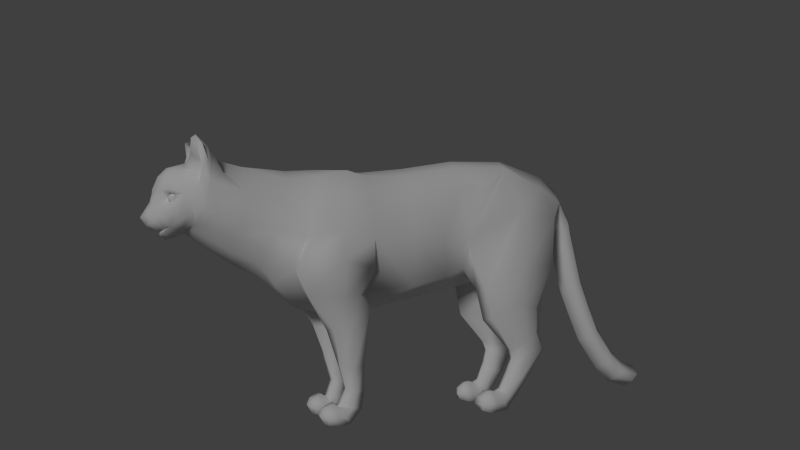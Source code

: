 # Source: cat.blend  (saved by Blender 2.74.0; exported with 4.5.12 LTS)
import bpy
from mathutils import Matrix  # noqa: F401  (used for matrix-valued properties, if any)

bpy.ops.wm.read_factory_settings(use_empty=True)
scene = bpy.context.scene
scene.name = 'Scene'

# ---- collections
col_collection_1 = bpy.data.collections.new('Collection 1'); scene.collection.children.link(col_collection_1)

# ---- materials (node trees are filled in below, after node groups)
mat_tprtoiseshell = bpy.data.materials.new('tprtoiseshell')
mat_tprtoiseshell.alpha_threshold = 0.0
mat_tprtoiseshell.use_transparent_shadow = False
mat_tprtoiseshell.roughness = 0.5
mat_tprtoiseshell.specular_intensity = 0.0
mat_tprtoiseshell.line_color = (0.0, 0.0, 0.0, 1.0)

# ---- material node trees

# ---- world
world_world = bpy.data.worlds.new('World'); scene.world = world_world
world_world.color = (0.05088, 0.05088, 0.05088)
world_world.use_sun_shadow = False
world_world.sun_shadow_jitter_overblur = 0.0
world_world.cycles.sampling_method = 'MANUAL'
world_world.cycles.sample_map_resolution = 256

# ---- cameras
cam_camera = bpy.data.cameras.new('Camera')
cam_camera.clip_end = 100.0
cam_camera.lens = 35.0
cam_camera.sensor_width = 32.0
cam_camera.sensor_height = 18.0
cam_camera.ortho_scale = 7.314
cam_camera.dof.focus_distance = 0.0
cam_camera.dof.aperture_fstop = 128.0

# ---- lights
light_lamp = bpy.data.lights.new('Lamp', 'SUN')
light_lamp.transmission_factor = 0.0
light_lamp.cutoff_distance = 30.0
light_lamp.angle = 0.1993
light_lamp.energy = 1.0
light_lamp.shadow_buffer_clip_start = 1.001
light_lamp.shadow_soft_size = 0.1
light_lamp.shadow_cascade_max_distance = 1000.0
light_lamp.cycles.use_multiple_importance_sampling = False

# ---- meshes
me_cube = bpy.data.meshes.new('Cube')
me_cube.from_pydata([(0.4845, 0.7673, -0.9571), (0.6715, -2.021, -1.068), (0.3038, 1.0, 1.07), (0.2981, -1.623, 0.8738), (0.7853, 0.0, -1.096), (0.0, 0.6343, -1.268), (0.7925, 0.5833, -0.2008), (0.0, -2.017, -1.486), (0.9185, -1.925, -0.1974), (0.2987, -4.768e-07, 0.9054), (0.0, 1.0, 1.209), (0.0, -1.642, 0.9965), (0.0, 0.0, -1.407), (0.0, -4.768e-07, 1.045), (0.9034, -4.768e-07, -0.1696), (0.4565, 1.075, -0.8143), (0.2795, 2.035, 1.087), (0.0, 1.16, -1.161), (0.7443, 1.084, -0.2654), (0.0, 2.035, 1.227), (0.4442, -2.748, -0.6573), (0.3682, -2.16, 0.796), (0.0, -2.674, -0.9257), (0.7519, -2.498, -0.08991), (0.0, -2.194, 0.966), (0.1805, 2.207, -0.6807), (0.0, 2.489, -0.8304), (0.2449, 2.805, 0.7161), (0.0, 2.917, 0.9446), (0.2469, 3.224, 0.4351), (0.0, 3.228, 0.6805), (0.1654, 3.117, 0.01474), (0.0, 3.121, -0.1396), (0.652, -0.8659, -1.192), (0.3553, -0.7678, 0.8813), (0.0, -0.7678, -1.592), (0.0, -0.7678, 0.9651), (0.9285, -0.7678, -0.2529), (0.3422, -1.466, -1.39), (0.4099, -1.133, 0.9783), (0.0, -1.135, 0.9531), (1.017, -1.358, -0.08896), (0.0, -1.461, -1.601), (0.9978, -1.351, -1.251), (1.113, -1.352, -0.6025), (0.9284, -0.7678, -0.7413), (0.9158, -2.179, -0.7618), (0.8301, -1.938, -1.228), (0.7937, -0.9837, -1.234), (0.5543, -1.548, -1.846), (0.5774, -0.7534, -1.397), (0.4339, -1.17, -1.706), (0.8337, -1.121, -1.643), (0.7059, -1.452, -1.837), (0.7589, -0.8023, -1.463), (0.4745, -1.316, -2.497), (0.458, -0.9373, -2.438), (0.3766, -1.135, -2.48), (0.7424, -1.095, -2.521), (0.6307, -1.314, -2.521), (0.6536, -0.8857, -2.49), (0.4265, -1.186, -2.897), (0.4253, -0.9262, -2.908), (0.3458, -1.066, -2.92), (0.6717, -1.033, -2.922), (0.5646, -1.202, -2.912), (0.6004, -0.8714, -2.927), (0.3818, -1.293, -3.171), (0.4089, -0.9703, -3.234), (0.2843, -1.146, -3.222), (0.656, -1.107, -3.228), (0.5331, -1.303, -3.196), (0.6053, -0.9187, -3.252), (0.8324, 2.119, 0.2486), (0.5338, 2.957, 0.1183), (0.3679, -1.326, -3.201), (0.2472, -1.156, -3.474), (0.2529, -1.264, -3.343), (0.6951, -1.242, -3.375), (0.5496, -1.351, -3.21), (0.658, -1.136, -3.488), (0.3681, -1.407, -3.146), (0.273, -1.32, -3.501), (0.2477, -1.385, -3.32), (0.7141, -1.373, -3.362), (0.561, -1.433, -3.149), (0.6573, -1.314, -3.526), (0.3696, -1.534, -3.205), (0.273, -1.518, -3.496), (0.2496, -1.545, -3.342), (0.7129, -1.542, -3.377), (0.5604, -1.559, -3.202), (0.6364, -1.525, -3.509), (0.4065, -1.59, -3.229), (0.4068, -1.578, -3.502), (0.4068, -1.665, -3.349), (0.5424, -1.662, -3.352), (0.5244, -1.613, -3.227), (0.5157, -1.584, -3.502), (0.4081, -3.154, -0.4905), (0.1679, -4.221, -0.1882), (0.2708, -2.952, 0.9929), (0.1319, -4.542, 0.1572), (0.0, -2.956, 1.026), (0.7589, -3.004, 0.009112), (0.0, -3.133, -0.685), (0.22, -3.956, 0.9607), (0.1668, -4.327, -0.1008), (0.3073, -3.745, -0.134), (0.0, -4.672, 0.1283), (0.0, -4.244, -0.2574), (0.6976, -3.638, 0.2312), (0.0, -4.362, -0.1335), (0.0, -3.726, -0.2933), (0.0, -3.951, 1.058), (0.2186, -3.889, -0.0634), (0.5776, -3.893, 0.1684), (0.0, -3.943, -0.1526), (0.0, -4.47, 0.6093), (0.3004, -4.198, -0.0218), (0.0, -4.516, 0.3847), (0.0, -4.074, -0.2032), (0.1744, -4.044, -0.09992), (0.08406, -4.473, 0.3363), (0.609, 1.0, 0.733), (0.596, -1.798, 0.3671), (0.6478, -4.768e-07, 0.5438), (0.5642, 1.513, 0.6687), (0.5306, -2.322, 0.3787), (0.6583, -0.7678, 0.4901), (0.7343, -1.243, 0.5069), (0.6192, -2.99, 0.5822), (0.07582, -4.531, 0.02451), (0.5846, -3.753, 0.6871), (0.0, -4.571, -0.01562), (0.5202, -3.97, 0.5348), (0.2551, -4.383, 0.1925), (0.3583, -3.554, -0.244), (0.2567, -3.516, 1.129), (0.7241, -3.461, 0.1931), (0.0, -3.544, -0.4302), (0.0, -3.333, 1.103), (0.7004, -3.548, 0.7355), (0.5682, -3.879, 1.459), (0.7199, -3.708, 1.359), (0.3146, -3.872, 1.196), (0.6423, -3.811, 1.507), (0.7074, -3.708, 0.9451), (0.5534, -3.625, 1.048), (0.7066, -3.604, 1.077), (0.4104, -3.581, 1.265), (0.1786, -3.713, 1.107), (0.3063, -3.73, 1.238), (0.6061, -3.553, 1.256), (0.5053, -3.335, 0.8861), (0.4987, -3.755, 0.9136), (0.2279, 3.5, -0.3425), (0.0, 3.625, -0.2318), (0.206, 3.315, -0.3862), (0.0, 3.174, -0.4652), (0.0, 3.133, -0.2278), (0.1783, 3.262, -0.1079), (0.2433, 3.423, 0.008553), (0.0, 3.525, 0.1558), (0.0, 5.076, -3.208), (0.2351, 4.697, -2.927), (0.2262, 4.562, -3.049), (0.0, 4.479, -3.18), (0.0, 4.2, -2.055), (0.2262, 3.913, -2.221), (0.2351, 4.087, -2.168), (0.0, 3.782, -2.304), (0.0, 4.511, -2.529), (0.2351, 4.434, -2.669), (0.2262, 4.282, -2.768), (0.0, 4.18, -2.885), (0.0, 3.831, -1.078), (0.2262, 3.507, -1.202), (0.2351, 3.696, -1.176), (0.0, 3.357, -1.267), (0.0, 4.856, -3.286), (0.2136, 4.911, -3.157), (0.2216, 5.015, -3.03), (0.0, 5.043, -2.888), (0.0, 4.751, -2.777), (0.0, 3.995, -1.541), (0.2351, 3.872, -1.648), (0.0, 3.553, -1.765), (0.2262, 3.692, -1.689), (0.5106, 1.33, -1.205), (0.7694, 1.413, -1.145), (0.2477, 2.135, -1.045), (1.038, 2.027, -0.8379), (0.679, 2.834, -0.761), (0.3922, 2.835, -0.8645), (0.5422, 1.453, -1.777), (0.7757, 1.539, -1.731), (0.3752, 2.097, -1.636), (0.5276, 2.676, -1.484), (0.8912, 2.141, -1.465), (0.686, 2.487, -1.58), (0.5715, 1.948, -2.339), (0.6617, 1.97, -2.347), (0.488, 2.271, -2.143), (0.786, 2.256, -2.17), (0.7068, 2.471, -2.026), (0.6158, 2.573, -2.035), (0.4774, 1.793, -3.072), (0.561, 1.809, -3.07), (0.381, 1.907, -3.218), (0.6446, 1.945, -3.207), (0.5713, 2.039, -3.331), (0.4095, 2.027, -3.311), (0.6735, 2.616, -2.343), (0.5794, 2.691, -2.363), (0.4523, 2.224, -2.455), (0.5408, 2.015, -2.515), (0.7382, 2.33, -2.377), (0.6205, 2.015, -2.502), (0.6051, 2.286, -2.963), (0.3738, 2.074, -2.869), (0.7035, 2.151, -2.876), (0.5974, 1.954, -2.743), (0.4338, 2.302, -2.937), (0.4963, 1.938, -2.752), (0.4626, 1.684, -3.123), (0.5636, 1.704, -3.123), (0.3492, 1.795, -3.32), (0.6676, 1.842, -3.311), (0.5826, 1.933, -3.476), (0.3869, 1.922, -3.453), (0.4504, 1.596, -3.093), (0.5817, 1.619, -3.1), (0.3095, 1.616, -3.308), (0.7237, 1.675, -3.316), (0.6206, 1.69, -3.494), (0.3639, 1.683, -3.469), (0.4472, 1.362, -3.213), (0.5762, 1.384, -3.225), (0.4202, 1.334, -3.33), (0.6238, 1.395, -3.343), (0.6241, 1.413, -3.451), (0.4571, 1.41, -3.438), (0.321, 1.54, -3.463), (0.3146, 1.492, -3.312), (0.4265, 1.499, -3.112), (0.6036, 1.522, -3.124), (0.7335, 1.553, -3.322), (0.6696, 1.545, -3.487), (0.0, -4.477, -0.08036), (0.1342, -4.415, -0.08718), (0.0, -4.481, 0.5192), (0.2026, -3.978, -0.08833), (0.1475, -4.409, 0.5017), (0.0, -4.01, -0.1779), (0.4338, -4.099, 0.3186), (0.4077, -4.086, 0.04391), (0.161, -4.253, -0.09866), (0.0, -4.315, -0.1218), (0.2954, -4.129, -0.009923), (0.0, -4.402, -0.07157), (0.1289, -4.339, -0.08058), (0.7717, -2.088, -0.7064), (0.6393, -2.626, -0.4044), (0.5656, -3.146, -0.2107), (0.1759, -4.301, -0.1349), (0.4532, -3.68, -0.01828), (0.0, -4.342, -0.1865), (0.3441, -3.852, -0.01511), (0.2704, -4.114, -0.0642), (0.5226, -3.456, -0.09704), (0.3029, -3.978, -0.03456), (0.1355, -4.014, -0.09396), (0.0, -4.075, -0.09021), (0.2588, -3.898, 0.0319), (0.0, -4.161, -0.04869), (0.1355, -4.099, -0.05244), (0.0, -3.937, -0.04162), (0.108, -4.508, 0.2476), (0.0, -4.594, 0.2565), (0.2089, -4.466, 0.07847), (0.2349, -4.308, -0.05122), (0.2668, -4.229, -0.02242), (0.1959, -3.998, -0.01027), (0.3382, -4.215, 0.5415), (0.1534, -4.405, 0.3246), (0.426, -4.139, 0.5029), (0.2469, -4.326, 0.2916), (0.2046, -4.263, 0.4645), (0.3661, -4.216, 0.3575), (0.2254, -4.328, 0.3578), (0.2333, -4.252, 0.3679), (0.275, -4.288, 0.3232), (0.1758, -4.37, 0.4179), (0.4001, -4.152, 0.4112), (0.1908, -4.386, 0.3046), (0.3957, -4.152, 0.5274), (0.2334, -4.227, 0.5014), (0.2817, -4.158, 0.5386), (0.3525, -4.067, 0.4952), (0.211, -4.209, 0.4689), (0.3292, -4.162, 0.3685), (0.232, -4.198, 0.3822), (0.3691, -4.093, 0.4159), (0.3253, -4.112, 0.5422), (0.2321, -4.175, 0.5292), (0.2036, -4.334, 0.5785), (0.4169, -4.153, 0.5967), (0.3228, -4.238, 0.6101), (0.0, -4.239, 0.9767), (0.1856, -4.187, 0.9346), (0.6368, -3.83, 0.2361), (0.2605, -3.823, -0.09617), (0.0, -3.827, -0.2175), (0.5667, -3.869, 0.6054), (0.3958, -3.801, -0.01077), (0.4549, -3.999, 0.7556), (0.3377, -4.112, 0.8041), (0.1937, -4.27, 0.8204), (0.0, -4.384, 0.8237), (0.4186, -2.455, -1.028), (0.0, -2.383, -1.158), (0.2426, -4.223, 0.4671), (0.1571, -4.141, 0.4928), (0.2803, -4.216, 0.5034), (0.2591, -4.18, 0.5492), (0.2417, -4.125, 0.5742), (0.3317, -4.208, 0.4961), (0.3519, -4.164, 0.5361), (0.3573, -4.106, 0.5578), (0.3009, -4.228, 0.4457), (0.3583, -4.204, 0.4508), (0.3997, -4.158, 0.4544), (0.417, -4.098, 0.456), (0.34, -4.208, 0.4015), (0.3667, -4.164, 0.3657), (0.3758, -4.106, 0.3453), (0.2905, -4.216, 0.3854), (0.2776, -4.18, 0.3367), (0.2647, -4.125, 0.3092), (0.2472, -4.223, 0.4146), (0.1995, -4.192, 0.3893), (0.1674, -4.141, 0.3748), (0.1913, -4.192, 0.4839)], [], [(130, 39, 3, 125), (0, 4, 12, 5), (1, 262, 320), (39, 40, 11, 3), (2, 10, 13, 9), (41, 8, 46, 44), (0, 6, 14, 4), (124, 2, 9, 126), (10, 2, 16, 19), (0, 5, 17, 15), (124, 6, 18, 127), (6, 0, 15, 18), (3, 11, 24, 21), (125, 3, 21, 128), (321, 320, 20, 22), (262, 8, 23, 263), (15, 17, 26, 25), (19, 16, 27, 28), (28, 27, 29, 30), (25, 26, 32, 31), (126, 9, 34, 129), (4, 33, 35, 12), (9, 13, 36, 34), (4, 14, 37, 33), (129, 34, 39, 130), (33, 38, 42, 35), (34, 36, 40, 39), (37, 41, 44, 45), (45, 44, 43, 48), (44, 46, 47, 43), (37, 45, 33), (48, 33, 45), (33, 48, 54, 50), (48, 43, 52, 54), (38, 33, 50, 51), (320, 262, 263, 20), (8, 262, 46), (43, 47, 53, 52), (52, 53, 59, 58), (53, 49, 55, 59), (49, 51, 57, 55), (54, 52, 58, 60), (50, 54, 60, 56), (51, 50, 56, 57), (58, 59, 65, 64), (59, 55, 61, 65), (55, 57, 63, 61), (60, 58, 64, 66), (56, 60, 66, 62), (57, 56, 62, 63), (64, 65, 71, 70), (65, 61, 67, 71), (61, 63, 69, 67), (66, 64, 70, 72), (62, 66, 72, 68), (63, 62, 68, 69), (27, 16, 73, 74), (18, 73, 16, 127), (67, 69, 77, 75), (72, 70, 78, 80), (68, 72, 80, 76), (69, 68, 76, 77), (70, 71, 79, 78), (71, 67, 75, 79), (76, 80, 86, 82), (77, 76, 82, 83), (78, 79, 85, 84), (79, 75, 81, 85), (75, 77, 83, 81), (80, 78, 84, 86), (86, 84, 90, 92), (82, 86, 92, 88), (83, 82, 88, 89), (84, 85, 91, 90), (85, 81, 87, 91), (81, 83, 89, 87), (92, 90, 96, 98), (88, 92, 98, 94), (89, 88, 94, 95), (90, 91, 97, 96), (91, 87, 93, 97), (87, 89, 95, 93), (96, 95, 94, 98), (95, 96, 97, 93), (269, 265, 100, 122), (140, 105, 99, 137), (270, 266, 108, 137), (142, 133, 111, 139), (265, 267, 110, 100), (132, 134, 249, 250), (313, 113, 108, 312), (138, 101, 103, 141), (24, 103, 101, 21), (131, 128, 21, 101), (263, 264, 99, 20), (105, 22, 20, 99), (315, 268, 115, 312), (314, 135, 116, 311), (254, 117, 115, 252), (278, 123, 120, 279), (271, 269, 122, 252), (110, 121, 122, 100), (41, 130, 125, 8), (6, 124, 126, 14), (2, 124, 127, 16), (8, 125, 128, 23), (14, 126, 129, 37), (37, 129, 130, 41), (153, 150, 143, 146), (278, 102, 132, 280), (102, 109, 134, 132), (104, 23, 128, 131), (253, 123, 285, 293, 288), (113, 140, 137, 108), (264, 270, 137, 99), (131, 142, 139, 104), (106, 151, 138, 141, 114), (101, 138, 154, 142, 131), (143, 150, 152), (150, 138, 151, 152), (149, 153, 146, 144), (142, 154, 153, 149), (148, 146, 143, 145), (155, 148, 145, 106), (142, 149, 147, 133), (154, 138, 150, 153), (152, 151, 106, 145), (147, 144, 146, 148), (149, 144, 147), (133, 147, 148, 155), (145, 143, 152), (161, 160, 159, 158), (163, 162, 156, 157), (162, 161, 158, 156), (31, 32, 160, 161), (30, 29, 162, 163), (29, 31, 161, 162), (172, 173, 165, 184), (173, 174, 166, 165), (174, 175, 167, 166), (188, 187, 171, 169), (185, 186, 170, 168), (186, 188, 169, 170), (156, 158, 177, 178), (168, 170, 173, 172), (157, 156, 178, 176), (169, 171, 175, 174), (170, 169, 174, 173), (158, 159, 179, 177), (166, 167, 180, 181), (165, 166, 181, 182), (184, 165, 182, 183), (181, 180, 164), (182, 181, 164), (183, 182, 164), (177, 179, 187, 188), (176, 178, 186, 185), (178, 177, 188, 186), (18, 15, 189, 190), (73, 18, 190, 192), (74, 73, 192, 193), (15, 25, 191, 189), (193, 192, 199, 200), (192, 190, 196, 199), (190, 189, 195, 196), (189, 191, 197, 195), (195, 197, 203, 201), (200, 199, 204, 205), (199, 196, 202, 204), (196, 195, 201, 202), (223, 219, 211, 212), (224, 220, 209, 207), (219, 221, 210, 211), (221, 222, 208, 210), (222, 224, 207, 208), (201, 203, 215, 216), (205, 204, 217, 213), (204, 202, 218, 217), (202, 201, 216, 218), (216, 215, 220, 224), (213, 217, 221, 219), (217, 218, 222, 221), (218, 216, 224, 222), (31, 74, 193, 194), (191, 194, 198, 197), (25, 31, 194, 191), (214, 213, 219, 223), (29, 27, 74, 31), (215, 214, 223, 220), (220, 223, 212, 209), (198, 200, 205, 206), (203, 206, 214, 215), (206, 205, 213, 214), (197, 198, 206, 203), (194, 193, 200, 198), (207, 209, 227, 225), (212, 211, 229, 230), (208, 207, 225, 226), (211, 210, 228, 229), (210, 208, 226, 228), (209, 212, 230, 227), (228, 226, 232, 234), (225, 227, 233, 231), (230, 229, 235, 236), (227, 230, 236, 233), (226, 225, 231, 232), (229, 228, 234, 235), (244, 243, 242, 239), (246, 245, 237, 238), (248, 247, 240, 241), (247, 246, 238, 240), (245, 244, 239, 237), (243, 248, 241, 242), (240, 238, 237, 239), (240, 239, 242, 241), (233, 236, 243, 244), (232, 231, 245, 246), (235, 234, 247, 248), (234, 232, 246, 247), (231, 233, 244, 245), (236, 235, 248, 243), (280, 132, 250, 281), (255, 136, 119, 256), (121, 254, 252, 122), (123, 253, 251, 120), (268, 271, 252, 115), (123, 136, 287, 295, 285), (135, 255, 256, 116), (281, 250, 261, 282), (112, 107, 257, 258), (250, 249, 260, 261), (107, 119, 259, 257), (49, 1, 38, 51), (119, 107, 265, 269), (139, 111, 266, 270), (107, 112, 267, 265), (23, 104, 264, 263), (311, 116, 268, 315), (256, 119, 269, 271), (104, 139, 270, 264), (116, 256, 271, 268), (47, 1, 49, 53), (46, 262, 1, 47), (282, 261, 276, 283), (258, 257, 272, 273), (257, 259, 274, 272), (261, 260, 275, 276), (274, 283, 276, 277), (273, 272, 277), (272, 274, 277), (276, 275, 277), (102, 278, 279, 109), (123, 278, 280, 136), (136, 280, 281, 119), (119, 281, 282, 259), (259, 282, 283, 274), (290, 295, 287, 292), (255, 135, 286, 294, 289), (136, 255, 289, 292, 287), (293, 285, 295, 290), (288, 293, 290, 291), (291, 290, 292, 289), (289, 294, 303, 301), (284, 297, 305, 298), (288, 291, 302, 300), (297, 288, 300, 305), (286, 296, 304, 299), (291, 289, 301, 302), (296, 284, 298, 304), (294, 286, 299, 303), (288, 297, 306, 253), (135, 307, 296, 286), (306, 297, 284, 308), (296, 307, 308, 284), (251, 253, 306, 118), (316, 314, 133, 155), (316, 155, 106, 317), (117, 313, 312, 115), (319, 118, 306, 318), (114, 309, 310, 106), (266, 315, 312, 108), (133, 314, 311, 111), (111, 311, 315, 266), (307, 135, 314, 316), (307, 316, 317, 308), (318, 306, 308, 317), (309, 319, 318, 310), (317, 106, 310, 318), (320, 321, 7, 1), (1, 7, 42, 38), (326, 325, 328, 329), (325, 324, 327, 328), (329, 328, 332, 333), (328, 327, 331, 332), (333, 332, 335, 336), (332, 331, 334, 335), (336, 335, 338, 339), (335, 334, 337, 338), (339, 338, 341, 342), (338, 337, 340, 341), (323, 343, 325, 326), (343, 322, 324, 325), (322, 330, 324), (324, 330, 327), (327, 330, 331), (331, 330, 334), (334, 330, 337), (337, 330, 340), (342, 341, 343, 323), (341, 340, 322, 343), (340, 330, 322)])
me_cube.polygons.foreach_set('use_smooth', [True] * 311)
_uv = me_cube.uv_layers.new(name='UVMap')
_uv.uv.foreach_set('vector', [0.2183, 0.2407, 0.2383, 0.287, 0.2014, 0.2998, 0.1715, 0.2483, 0.3989, 0.04816, 0.3042, 0.07679, 0.2982, 0.0001986, 0.3953, 0.002063, 0.128, 0.1061, 0.1307, 0.143, 0.08514, 0.115, 0.2383, 0.287, 0.2454, 0.3222, 0.2119, 0.3322, 0.2014, 0.2998, 0.4423, 0.261, 0.4488, 0.2923, 0.352, 0.3037, 0.3459, 0.2723, 0.5851, 0.6867, 0.5356, 0.7072, 0.5052, 0.6563, 0.5643, 0.6432, 0.3989, 0.04816, 0.4123, 0.1316, 0.3206, 0.156, 0.3042, 0.07679, 0.432, 0.2199, 0.4423, 0.261, 0.3459, 0.2723, 0.3364, 0.225, 0.4488, 0.2923, 0.4423, 0.261, 0.537, 0.2427, 0.5444, 0.271, 0.3989, 0.04816, 0.3953, 0.002063, 0.4393, 0.005182, 0.4395, 0.05511, 0.432, 0.2199, 0.4123, 0.1316, 0.4475, 0.1183, 0.47, 0.2077, 0.4123, 0.1316, 0.3989, 0.04816, 0.4395, 0.05511, 0.4475, 0.1183, 0.2014, 0.2998, 0.2119, 0.3322, 0.1785, 0.3594, 0.1595, 0.3152, 0.1715, 0.2483, 0.2014, 0.2998, 0.1595, 0.3152, 0.1323, 0.2716, 0.05327, 0.08977, 0.08514, 0.115, 0.05703, 0.1792, 0.02348, 0.1391, 0.1307, 0.143, 0.154, 0.1902, 0.103, 0.2279, 0.08138, 0.2014, 0.4395, 0.05511, 0.4393, 0.005182, 0.5437, 0.01663, 0.5193, 0.04207, 0.5444, 0.271, 0.537, 0.2427, 0.6076, 0.2054, 0.6243, 0.2349, 0.6243, 0.2349, 0.6076, 0.2054, 0.6467, 0.1771, 0.6543, 0.2097, 0.5193, 0.04207, 0.5437, 0.01663, 0.6216, 0.06179, 0.6214, 0.08354, 0.3364, 0.225, 0.3459, 0.2723, 0.2714, 0.2815, 0.2638, 0.2345, 0.3042, 0.07679, 0.2277, 0.07495, 0.2224, 0.002945, 0.2982, 0.0001986, 0.3459, 0.2723, 0.352, 0.3037, 0.2785, 0.3154, 0.2714, 0.2815, 0.3042, 0.07679, 0.3206, 0.156, 0.2497, 0.1618, 0.2277, 0.07495, 0.2638, 0.2345, 0.2714, 0.2815, 0.2383, 0.287, 0.2183, 0.2407, 0.2277, 0.07495, 0.1658, 0.05555, 0.1556, 0.01786, 0.2224, 0.002945, 0.2714, 0.2815, 0.2785, 0.3154, 0.2454, 0.3222, 0.2383, 0.287, 0.6279, 0.6431, 0.5851, 0.6867, 0.5643, 0.6432, 0.5998, 0.6113, 0.5998, 0.6113, 0.5643, 0.6432, 0.5398, 0.5919, 0.5736, 0.5732, 0.5643, 0.6432, 0.5052, 0.6563, 0.496, 0.6173, 0.5398, 0.5919, 0.6279, 0.6431, 0.5998, 0.6113, 0.5914, 0.5679, 0.5736, 0.5732, 0.5914, 0.5679, 0.5998, 0.6113, 0.5914, 0.5679, 0.5736, 0.5732, 0.5749, 0.5457, 0.5935, 0.544, 0.5736, 0.5732, 0.5398, 0.5919, 0.5395, 0.5463, 0.5749, 0.5457, 0.4426, 0.5837, 0.3779, 0.5769, 0.3779, 0.5541, 0.4301, 0.5421, 0.08514, 0.115, 0.1307, 0.143, 0.08138, 0.2014, 0.05703, 0.1792, 0.5356, 0.7072, 0.4957, 0.6696, 0.5052, 0.6563, 0.5398, 0.5919, 0.496, 0.6173, 0.4958, 0.541, 0.5395, 0.5463, 0.5395, 0.5463, 0.4958, 0.541, 0.4869, 0.4677, 0.51, 0.4613, 0.4958, 0.541, 0.4767, 0.5436, 0.4713, 0.4696, 0.4869, 0.4677, 0.4767, 0.5436, 0.4301, 0.5421, 0.4515, 0.4653, 0.4713, 0.4696, 0.5749, 0.5457, 0.5395, 0.5463, 0.51, 0.4613, 0.532, 0.4551, 0.5935, 0.544, 0.5749, 0.5457, 0.532, 0.4551, 0.5525, 0.4495, 0.4301, 0.5421, 0.3779, 0.5541, 0.4304, 0.4639, 0.4515, 0.4653, 0.51, 0.4613, 0.4869, 0.4677, 0.4825, 0.428, 0.5011, 0.4219, 0.4869, 0.4677, 0.4713, 0.4696, 0.4691, 0.4281, 0.4825, 0.428, 0.4713, 0.4696, 0.4515, 0.4653, 0.4563, 0.4222, 0.4691, 0.4281, 0.532, 0.4551, 0.51, 0.4613, 0.5011, 0.4219, 0.5163, 0.4141, 0.5525, 0.4495, 0.532, 0.4551, 0.5163, 0.4141, 0.533, 0.4074, 0.4515, 0.4653, 0.4304, 0.4639, 0.441, 0.42, 0.4563, 0.4222, 0.7479, 0.3547, 0.7323, 0.3651, 0.7036, 0.3475, 0.726, 0.3305, 0.7323, 0.3651, 0.7267, 0.3771, 0.6959, 0.3646, 0.7036, 0.3475, 0.7267, 0.3771, 0.723, 0.3905, 0.6913, 0.3855, 0.6959, 0.3646, 0.7628, 0.3459, 0.7479, 0.3547, 0.726, 0.3305, 0.7436, 0.3202, 0.6268, 0.7212, 0.6279, 0.7385, 0.5972, 0.7427, 0.5958, 0.7235, 0.723, 0.3905, 0.727, 0.4054, 0.6956, 0.407, 0.6913, 0.3855, 0.6076, 0.2054, 0.537, 0.2427, 0.5289, 0.1483, 0.6148, 0.1407, 0.4475, 0.1183, 0.5289, 0.1483, 0.537, 0.2427, 0.47, 0.2077, 0.6959, 0.3646, 0.6913, 0.3855, 0.6754, 0.3771, 0.6912, 0.3629, 0.7436, 0.3202, 0.726, 0.3305, 0.7077, 0.3199, 0.7152, 0.3051, 0.5958, 0.7235, 0.5972, 0.7427, 0.5667, 0.7464, 0.5675, 0.7076, 0.6913, 0.3855, 0.6956, 0.407, 0.6656, 0.3911, 0.6754, 0.3771, 0.726, 0.3305, 0.7036, 0.3475, 0.699, 0.3443, 0.7077, 0.3199, 0.7036, 0.3475, 0.6959, 0.3646, 0.6912, 0.3629, 0.699, 0.3443, 0.5675, 0.7076, 0.5667, 0.7464, 0.5495, 0.7453, 0.5517, 0.7091, 0.6754, 0.3771, 0.6656, 0.3911, 0.6584, 0.3762, 0.6732, 0.3661, 0.7077, 0.3199, 0.699, 0.3443, 0.6898, 0.3436, 0.6952, 0.3234, 0.699, 0.3443, 0.6912, 0.3629, 0.6862, 0.3552, 0.6898, 0.3436, 0.6912, 0.3629, 0.6754, 0.3771, 0.6732, 0.3661, 0.6862, 0.3552, 0.7152, 0.3051, 0.7077, 0.3199, 0.6952, 0.3234, 0.6959, 0.3051, 0.6959, 0.3051, 0.6952, 0.3234, 0.6819, 0.3274, 0.6717, 0.3146, 0.5517, 0.7091, 0.5495, 0.7453, 0.5298, 0.7418, 0.533, 0.7076, 0.6732, 0.3661, 0.6584, 0.3762, 0.6547, 0.3557, 0.6684, 0.3542, 0.6952, 0.3234, 0.6898, 0.3436, 0.6826, 0.3403, 0.6819, 0.3274, 0.6898, 0.3436, 0.6862, 0.3552, 0.6787, 0.3504, 0.6826, 0.3403, 0.6862, 0.3552, 0.6732, 0.3661, 0.6684, 0.3542, 0.6787, 0.3504, 0.6717, 0.3146, 0.6819, 0.3274, 0.6738, 0.3359, 0.6605, 0.3271, 0.533, 0.7076, 0.5298, 0.7418, 0.5251, 0.73, 0.5264, 0.7198, 0.6684, 0.3542, 0.6547, 0.3557, 0.6547, 0.3391, 0.67, 0.3428, 0.6819, 0.3274, 0.6826, 0.3403, 0.6788, 0.3409, 0.6738, 0.3359, 0.6826, 0.3403, 0.6787, 0.3504, 0.6768, 0.3466, 0.6788, 0.3409, 0.6787, 0.3504, 0.6684, 0.3542, 0.67, 0.3428, 0.6768, 0.3466, 0.6738, 0.3359, 0.67, 0.3428, 0.6547, 0.3391, 0.6605, 0.3271, 0.67, 0.3428, 0.6738, 0.3359, 0.6788, 0.3409, 0.6768, 0.3466, 0.6903, 0.5174, 0.6626, 0.5046, 0.6693, 0.4986, 0.6903, 0.4965, 0.6963, 0.4415, 0.7014, 0.4074, 0.7427, 0.4265, 0.7346, 0.4644, 0.7591, 0.4761, 0.7474, 0.487, 0.726, 0.4779, 0.7346, 0.4644, 0.8184, 0.5315, 0.8013, 0.5422, 0.786, 0.5099, 0.7909, 0.491, 0.6626, 0.5046, 0.6521, 0.4906, 0.6606, 0.4842, 0.6693, 0.4986, 0.6946, 0.6005, 0.6885, 0.609, 0.6789, 0.601, 0.6839, 0.5849, 0.6893, 0.4664, 0.6929, 0.4571, 0.726, 0.4779, 0.7173, 0.4843, 0.8491, 0.5636, 0.8839, 0.504, 0.9038, 0.5208, 0.8759, 0.5686, 0.1785, 0.3594, 0.1493, 0.407, 0.1305, 0.3872, 0.1595, 0.3152, 0.1047, 0.3448, 0.1323, 0.2716, 0.1595, 0.3152, 0.1305, 0.3872, 0.08138, 0.2014, 0.06257, 0.2651, 0.03874, 0.2485, 0.05703, 0.1792, 0.0001986, 0.222, 0.02348, 0.1391, 0.05703, 0.1792, 0.03874, 0.2485, 0.7346, 0.4948, 0.7258, 0.4965, 0.7091, 0.4895, 0.7173, 0.4843, 0.789, 0.5452, 0.7774, 0.5496, 0.7531, 0.5194, 0.7638, 0.5186, 0.6803, 0.4773, 0.6858, 0.4741, 0.7091, 0.4895, 0.6991, 0.4949, 0.721, 0.6006, 0.7313, 0.6024, 0.7343, 0.6131, 0.7193, 0.6151, 0.7103, 0.5057, 0.6903, 0.5174, 0.6903, 0.4965, 0.6991, 0.4949, 0.6606, 0.4842, 0.6747, 0.4799, 0.6903, 0.4965, 0.6693, 0.4986, 0.1994, 0.1841, 0.2183, 0.2407, 0.1715, 0.2483, 0.154, 0.1902, 0.4123, 0.1316, 0.432, 0.2199, 0.3364, 0.225, 0.3206, 0.156, 0.4423, 0.261, 0.432, 0.2199, 0.47, 0.2077, 0.537, 0.2427, 0.154, 0.1902, 0.1715, 0.2483, 0.1323, 0.2716, 0.103, 0.2279, 0.3206, 0.156, 0.3364, 0.225, 0.2638, 0.2345, 0.2497, 0.1618, 0.2497, 0.1618, 0.2638, 0.2345, 0.2183, 0.2407, 0.1994, 0.1841, 0.8321, 0.5543, 0.836, 0.5601, 0.8282, 0.5596, 0.8275, 0.5586, 0.721, 0.6006, 0.7103, 0.5994, 0.6946, 0.6005, 0.7047, 0.5859, 0.7103, 0.5994, 0.7044, 0.6184, 0.6885, 0.609, 0.6946, 0.6005, 0.08975, 0.2914, 0.103, 0.2279, 0.1323, 0.2716, 0.1047, 0.3448, 0.7507, 0.5983, 0.7313, 0.6024, 0.7331, 0.5918, 0.7441, 0.5907, 0.7527, 0.5827, 0.6929, 0.4571, 0.6963, 0.4415, 0.7346, 0.4644, 0.726, 0.4779, 0.7694, 0.4338, 0.7591, 0.4761, 0.7346, 0.4644, 0.7427, 0.4265, 0.8439, 0.479, 0.8184, 0.5315, 0.7909, 0.491, 0.8045, 0.4442, 0.8134, 0.5835, 0.8373, 0.5783, 0.8491, 0.5636, 0.8759, 0.5686, 0.8273, 0.6019, 0.8839, 0.504, 0.8491, 0.5636, 0.8428, 0.5341, 0.8184, 0.5315, 0.8439, 0.479, 0.8282, 0.5596, 0.836, 0.5601, 0.8331, 0.5674, 0.836, 0.5601, 0.8491, 0.5636, 0.8373, 0.5783, 0.8331, 0.5674, 0.8261, 0.5489, 0.8321, 0.5543, 0.8275, 0.5586, 0.8274, 0.5567, 0.8184, 0.5315, 0.8428, 0.5341, 0.8321, 0.5543, 0.8261, 0.5489, 0.8209, 0.5558, 0.8275, 0.5586, 0.8282, 0.5596, 0.8261, 0.5691, 0.8117, 0.557, 0.8209, 0.5558, 0.8261, 0.5691, 0.8134, 0.5835, 0.8184, 0.5315, 0.8261, 0.5489, 0.8198, 0.5474, 0.8013, 0.5422, 0.8428, 0.5341, 0.8491, 0.5636, 0.836, 0.5601, 0.8321, 0.5543, 0.8331, 0.5674, 0.8373, 0.5783, 0.8134, 0.5835, 0.8261, 0.5691, 0.8198, 0.5474, 0.8274, 0.5567, 0.8275, 0.5586, 0.8209, 0.5558, 0.8261, 0.5489, 0.8274, 0.5567, 0.8198, 0.5474, 0.8013, 0.5422, 0.8198, 0.5474, 0.8209, 0.5558, 0.8117, 0.557, 0.8261, 0.5691, 0.8282, 0.5596, 0.8331, 0.5674, 0.941, 0.7549, 0.9166, 0.7478, 0.9132, 0.7245, 0.9387, 0.7261, 0.9893, 0.7683, 0.9612, 0.7597, 0.9574, 0.7247, 0.9848, 0.7294, 0.9612, 0.7597, 0.941, 0.7549, 0.9387, 0.7261, 0.9574, 0.7247, 0.9329, 0.7723, 0.9177, 0.7564, 0.9166, 0.7478, 0.941, 0.7549, 0.9872, 0.8276, 0.9608, 0.8058, 0.9612, 0.7597, 0.9893, 0.7683, 0.9608, 0.8058, 0.9329, 0.7723, 0.941, 0.7549, 0.9612, 0.7597, 0.9822, 0.492, 0.9579, 0.4818, 0.9666, 0.4503, 0.9893, 0.4607, 0.9579, 0.4818, 0.9412, 0.48, 0.9514, 0.4472, 0.9666, 0.4503, 0.9412, 0.48, 0.917, 0.4713, 0.9311, 0.4344, 0.9514, 0.4472, 0.9308, 0.5954, 0.9042, 0.5934, 0.9057, 0.5373, 0.9316, 0.5408, 0.9753, 0.5978, 0.9484, 0.5927, 0.9488, 0.5388, 0.9752, 0.5451, 0.9484, 0.5927, 0.9308, 0.5954, 0.9316, 0.5408, 0.9488, 0.5388, 0.9574, 0.7247, 0.9387, 0.7261, 0.9311, 0.6453, 0.949, 0.6414, 0.9752, 0.5451, 0.9488, 0.5388, 0.9579, 0.4818, 0.9822, 0.492, 0.9848, 0.7294, 0.9574, 0.7247, 0.949, 0.6414, 0.9766, 0.6451, 0.9316, 0.5408, 0.9057, 0.5373, 0.917, 0.4713, 0.9412, 0.48, 0.9488, 0.5388, 0.9316, 0.5408, 0.9412, 0.48, 0.9579, 0.4818, 0.9387, 0.7261, 0.9132, 0.7245, 0.9042, 0.6451, 0.9311, 0.6453, 0.9514, 0.4472, 0.9311, 0.4344, 0.9573, 0.409, 0.9695, 0.4268, 0.9666, 0.4503, 0.9514, 0.4472, 0.9695, 0.4268, 0.979, 0.4301, 0.9893, 0.4607, 0.9666, 0.4503, 0.979, 0.4301, 0.9998, 0.4343, 0.9695, 0.4268, 0.9573, 0.409, 0.9817, 0.4074, 0.979, 0.4301, 0.9695, 0.4268, 0.9817, 0.4074, 0.9998, 0.4343, 0.979, 0.4301, 0.9817, 0.4074, 0.9311, 0.6453, 0.9042, 0.6451, 0.9042, 0.5934, 0.9308, 0.5954, 0.9766, 0.6451, 0.949, 0.6414, 0.9484, 0.5927, 0.9753, 0.5978, 0.949, 0.6414, 0.9311, 0.6453, 0.9308, 0.5954, 0.9484, 0.5927, 0.1358, 0.6397, 0.142, 0.5768, 0.1751, 0.5626, 0.1855, 0.581, 0.1674, 0.7232, 0.1358, 0.6397, 0.1855, 0.581, 0.2176, 0.6363, 0.2463, 0.7611, 0.1674, 0.7232, 0.2176, 0.6363, 0.276, 0.6842, 0.142, 0.5768, 0.09508, 0.5139, 0.1294, 0.506, 0.1751, 0.5626, 0.276, 0.6842, 0.2176, 0.6363, 0.2556, 0.5957, 0.294, 0.6032, 0.2176, 0.6363, 0.1855, 0.581, 0.2176, 0.5522, 0.2556, 0.5957, 0.1855, 0.581, 0.1751, 0.5626, 0.2095, 0.5364, 0.2176, 0.5522, 0.1751, 0.5626, 0.1294, 0.506, 0.1833, 0.4895, 0.2095, 0.5364, 0.2095, 0.5364, 0.1833, 0.4895, 0.2313, 0.4578, 0.2699, 0.4898, 0.294, 0.6032, 0.2556, 0.5957, 0.2982, 0.5367, 0.3125, 0.5617, 0.2556, 0.5957, 0.2176, 0.5522, 0.2789, 0.4977, 0.2982, 0.5367, 0.2176, 0.5522, 0.2095, 0.5364, 0.2699, 0.4898, 0.2789, 0.4977, 0.4893, 0.7158, 0.4882, 0.7322, 0.443, 0.7367, 0.4426, 0.7143, 0.7195, 0.6805, 0.7215, 0.7029, 0.6868, 0.7161, 0.6946, 0.6851, 0.7229, 0.6244, 0.7214, 0.6434, 0.6846, 0.6417, 0.6744, 0.6188, 0.7214, 0.6434, 0.7211, 0.67, 0.6952, 0.6718, 0.6846, 0.6417, 0.7211, 0.67, 0.7195, 0.6805, 0.6946, 0.6851, 0.6952, 0.6718, 0.2699, 0.4898, 0.2313, 0.4578, 0.2676, 0.4473, 0.289, 0.4699, 0.3125, 0.5617, 0.2982, 0.5367, 0.3178, 0.521, 0.3407, 0.5415, 0.2982, 0.5367, 0.2789, 0.4977, 0.2941, 0.4805, 0.3178, 0.521, 0.2789, 0.4977, 0.2699, 0.4898, 0.289, 0.4699, 0.2941, 0.4805, 0.289, 0.4699, 0.2676, 0.4473, 0.3128, 0.4287, 0.3151, 0.4496, 0.3407, 0.5415, 0.3178, 0.521, 0.342, 0.4695, 0.3605, 0.4733, 0.3178, 0.521, 0.2941, 0.4805, 0.319, 0.4593, 0.342, 0.4695, 0.2941, 0.4805, 0.289, 0.4699, 0.3151, 0.4496, 0.319, 0.4593, 0.2846, 0.7732, 0.2463, 0.7611, 0.276, 0.6842, 0.3039, 0.6856, 0.1294, 0.506, 0.09052, 0.4482, 0.1528, 0.4384, 0.1833, 0.4895, 0.09508, 0.5139, 0.0001986, 0.459, 0.09052, 0.4482, 0.1294, 0.506, 0.3517, 0.5465, 0.3407, 0.5415, 0.3605, 0.4733, 0.3775, 0.4799, 0.6467, 0.1771, 0.6076, 0.2054, 0.6148, 0.1407, 0.6543, 0.1354, 0.2676, 0.4473, 0.2326, 0.4074, 0.3024, 0.4074, 0.3128, 0.4287, 0.7215, 0.7029, 0.7359, 0.7235, 0.687, 0.7379, 0.6868, 0.7161, 0.3107, 0.6232, 0.294, 0.6032, 0.3125, 0.5617, 0.325, 0.568, 0.2313, 0.4578, 0.2082, 0.4295, 0.2326, 0.4074, 0.2676, 0.4473, 0.325, 0.568, 0.3125, 0.5617, 0.3407, 0.5415, 0.3517, 0.5465, 0.1833, 0.4895, 0.1528, 0.4384, 0.2082, 0.4295, 0.2313, 0.4578, 0.3039, 0.6856, 0.276, 0.6842, 0.294, 0.6032, 0.3107, 0.6232, 0.6946, 0.6851, 0.6868, 0.7161, 0.6706, 0.7193, 0.677, 0.688, 0.4426, 0.7143, 0.443, 0.7367, 0.4277, 0.7378, 0.4271, 0.7155, 0.6952, 0.6718, 0.6946, 0.6851, 0.677, 0.688, 0.6764, 0.6733, 0.6744, 0.6188, 0.6846, 0.6417, 0.6684, 0.6421, 0.6583, 0.6188, 0.6846, 0.6417, 0.6952, 0.6718, 0.6764, 0.6733, 0.6684, 0.6421, 0.6868, 0.7161, 0.687, 0.7379, 0.6707, 0.7414, 0.6706, 0.7193, 0.6684, 0.6421, 0.6764, 0.6733, 0.6681, 0.6754, 0.6566, 0.6533, 0.677, 0.688, 0.6706, 0.7193, 0.6577, 0.7085, 0.6674, 0.6866, 0.4271, 0.7155, 0.4277, 0.7378, 0.4046, 0.7419, 0.4045, 0.7128, 0.6706, 0.7193, 0.6707, 0.7414, 0.6492, 0.728, 0.6577, 0.7085, 0.6764, 0.6733, 0.677, 0.688, 0.6674, 0.6866, 0.6681, 0.6754, 0.6583, 0.6188, 0.6684, 0.6421, 0.6566, 0.6533, 0.6396, 0.636, 0.6498, 0.7015, 0.6381, 0.7151, 0.6283, 0.6919, 0.6435, 0.6892, 0.6608, 0.6756, 0.6605, 0.6874, 0.6511, 0.6868, 0.6504, 0.6785, 0.6311, 0.6515, 0.6495, 0.6608, 0.6412, 0.673, 0.6295, 0.6682, 0.6495, 0.6608, 0.6608, 0.6756, 0.6504, 0.6785, 0.6412, 0.673, 0.6605, 0.6874, 0.6498, 0.7015, 0.6435, 0.6892, 0.6511, 0.6868, 0.391, 0.7076, 0.3908, 0.7471, 0.3779, 0.7415, 0.3779, 0.7225, 0.6412, 0.673, 0.6504, 0.6785, 0.6511, 0.6868, 0.6435, 0.6892, 0.6412, 0.673, 0.6435, 0.6892, 0.6283, 0.6919, 0.6295, 0.6682, 0.6577, 0.7085, 0.6492, 0.728, 0.6381, 0.7151, 0.6498, 0.7015, 0.6681, 0.6754, 0.6674, 0.6866, 0.6605, 0.6874, 0.6608, 0.6756, 0.6396, 0.636, 0.6566, 0.6533, 0.6495, 0.6608, 0.6311, 0.6515, 0.6566, 0.6533, 0.6681, 0.6754, 0.6608, 0.6756, 0.6495, 0.6608, 0.6674, 0.6866, 0.6577, 0.7085, 0.6498, 0.7015, 0.6605, 0.6874, 0.4045, 0.7128, 0.4046, 0.7419, 0.3908, 0.7471, 0.391, 0.7076, 0.7047, 0.5859, 0.6946, 0.6005, 0.6839, 0.5849, 0.687, 0.5634, 0.7487, 0.551, 0.7202, 0.5772, 0.6802, 0.5386, 0.7148, 0.5276, 0.6747, 0.4799, 0.6803, 0.4773, 0.6991, 0.4949, 0.6903, 0.4965, 0.7313, 0.6024, 0.7507, 0.5983, 0.7481, 0.6146, 0.7343, 0.6131, 0.7258, 0.4965, 0.7103, 0.5057, 0.6991, 0.4949, 0.7091, 0.4895, 0.7313, 0.6024, 0.7202, 0.5772, 0.7337, 0.5774, 0.732, 0.5868, 0.7331, 0.5918, 0.7774, 0.5496, 0.7487, 0.551, 0.7148, 0.5276, 0.7531, 0.5194, 0.687, 0.5634, 0.6839, 0.5849, 0.6771, 0.5784, 0.6814, 0.5496, 0.6486, 0.4945, 0.6594, 0.5065, 0.6563, 0.5124, 0.6453, 0.4994, 0.6839, 0.5849, 0.6789, 0.601, 0.6719, 0.5954, 0.6771, 0.5784, 0.6594, 0.5065, 0.6802, 0.5386, 0.6622, 0.5392, 0.6563, 0.5124, 0.4767, 0.5436, 0.4812, 0.6336, 0.4426, 0.5837, 0.4301, 0.5421, 0.6802, 0.5386, 0.6594, 0.5065, 0.6626, 0.5046, 0.6903, 0.5174, 0.7909, 0.491, 0.786, 0.5099, 0.7474, 0.487, 0.7591, 0.4761, 0.6594, 0.5065, 0.6486, 0.4945, 0.6521, 0.4906, 0.6626, 0.5046, 0.103, 0.2279, 0.08975, 0.2914, 0.06257, 0.2651, 0.08138, 0.2014, 0.7638, 0.5186, 0.7531, 0.5194, 0.7258, 0.4965, 0.7346, 0.4948, 0.7148, 0.5276, 0.6802, 0.5386, 0.6903, 0.5174, 0.7103, 0.5057, 0.8045, 0.4442, 0.7909, 0.491, 0.7591, 0.4761, 0.7694, 0.4338, 0.7531, 0.5194, 0.7148, 0.5276, 0.7103, 0.5057, 0.7258, 0.4965, 0.496, 0.6173, 0.4812, 0.6336, 0.4767, 0.5436, 0.4958, 0.541, 0.5052, 0.6563, 0.4957, 0.6696, 0.4812, 0.6336, 0.496, 0.6173, 0.6814, 0.5496, 0.6771, 0.5784, 0.6511, 0.5574, 0.6466, 0.5452, 0.6453, 0.4994, 0.6563, 0.5124, 0.6394, 0.5326, 0.6283, 0.5217, 0.6563, 0.5124, 0.6622, 0.5392, 0.6458, 0.5408, 0.6394, 0.5326, 0.6771, 0.5784, 0.6719, 0.5954, 0.645, 0.5759, 0.6511, 0.5574, 0.6458, 0.5408, 0.6466, 0.5452, 0.6511, 0.5574, 0.6342, 0.5437, 0.6283, 0.5217, 0.6394, 0.5326, 0.6342, 0.5437, 0.6394, 0.5326, 0.6458, 0.5408, 0.6342, 0.5437, 0.6511, 0.5574, 0.645, 0.5759, 0.6342, 0.5437, 0.7103, 0.5994, 0.721, 0.6006, 0.7193, 0.6151, 0.7044, 0.6184, 0.7313, 0.6024, 0.721, 0.6006, 0.7047, 0.5859, 0.7202, 0.5772, 0.7202, 0.5772, 0.7047, 0.5859, 0.687, 0.5634, 0.6802, 0.5386, 0.6802, 0.5386, 0.687, 0.5634, 0.6814, 0.5496, 0.6622, 0.5392, 0.6622, 0.5392, 0.6814, 0.5496, 0.6466, 0.5452, 0.6458, 0.5408, 0.7402, 0.5818, 0.732, 0.5868, 0.7337, 0.5774, 0.7394, 0.5738, 0.7487, 0.551, 0.7774, 0.5496, 0.7654, 0.5641, 0.755, 0.5617, 0.747, 0.5652, 0.7202, 0.5772, 0.7487, 0.551, 0.747, 0.5652, 0.7394, 0.5738, 0.7337, 0.5774, 0.7441, 0.5907, 0.7331, 0.5918, 0.732, 0.5868, 0.7402, 0.5818, 0.7527, 0.5827, 0.7441, 0.5907, 0.7402, 0.5818, 0.7457, 0.5765, 0.7457, 0.5765, 0.7402, 0.5818, 0.7394, 0.5738, 0.747, 0.5652, 0.747, 0.5652, 0.755, 0.5617, 0.7564, 0.567, 0.7512, 0.5682, 0.7657, 0.576, 0.758, 0.5801, 0.7584, 0.5759, 0.7604, 0.5745, 0.7527, 0.5827, 0.7457, 0.5765, 0.75, 0.5748, 0.7546, 0.5783, 0.758, 0.5801, 0.7527, 0.5827, 0.7546, 0.5783, 0.7584, 0.5759, 0.7654, 0.5641, 0.7666, 0.5682, 0.7615, 0.5715, 0.7602, 0.5693, 0.7457, 0.5765, 0.747, 0.5652, 0.7512, 0.5682, 0.75, 0.5748, 0.7666, 0.5682, 0.7657, 0.576, 0.7604, 0.5745, 0.7615, 0.5715, 0.755, 0.5617, 0.7654, 0.5641, 0.7602, 0.5693, 0.7564, 0.567, 0.7527, 0.5827, 0.758, 0.5801, 0.7614, 0.5924, 0.7507, 0.5983, 0.7774, 0.5496, 0.7731, 0.5694, 0.7666, 0.5682, 0.7654, 0.5641, 0.7614, 0.5924, 0.758, 0.5801, 0.7657, 0.576, 0.77, 0.5804, 0.7666, 0.5682, 0.7731, 0.5694, 0.77, 0.5804, 0.7657, 0.576, 0.7481, 0.6146, 0.7507, 0.5983, 0.7614, 0.5924, 0.7569, 0.6165, 0.7919, 0.5649, 0.789, 0.5452, 0.8013, 0.5422, 0.8117, 0.557, 0.7919, 0.5649, 0.8117, 0.557, 0.8134, 0.5835, 0.7906, 0.5793, 0.6858, 0.4741, 0.6893, 0.4664, 0.7173, 0.4843, 0.7091, 0.4895, 0.7796, 0.6184, 0.7569, 0.6165, 0.7614, 0.5924, 0.7844, 0.5977, 0.8273, 0.6019, 0.8003, 0.6153, 0.7971, 0.597, 0.8134, 0.5835, 0.7474, 0.487, 0.7346, 0.4948, 0.7173, 0.4843, 0.726, 0.4779, 0.8013, 0.5422, 0.789, 0.5452, 0.7638, 0.5186, 0.786, 0.5099, 0.786, 0.5099, 0.7638, 0.5186, 0.7346, 0.4948, 0.7474, 0.487, 0.7731, 0.5694, 0.7774, 0.5496, 0.789, 0.5452, 0.7919, 0.5649, 0.7731, 0.5694, 0.7919, 0.5649, 0.7906, 0.5793, 0.77, 0.5804, 0.7844, 0.5977, 0.7614, 0.5924, 0.77, 0.5804, 0.7906, 0.5793, 0.8003, 0.6153, 0.7796, 0.6184, 0.7844, 0.5977, 0.7971, 0.597, 0.7906, 0.5793, 0.8134, 0.5835, 0.7971, 0.597, 0.7844, 0.5977, 0.08514, 0.115, 0.05327, 0.08977, 0.08909, 0.04413, 0.128, 0.1061, 0.128, 0.1061, 0.08909, 0.04413, 0.1556, 0.01786, 0.1658, 0.05555, 0.0, 0.0, 0.0, 0.0, 0.0, 0.0, 0.0, 0.0, 0.0, 0.0, 0.0, 0.0, 0.0, 0.0, 0.0, 0.0, 0.0, 0.0, 0.0, 0.0, 0.0, 0.0, 0.0, 0.0, 0.0, 0.0, 0.0, 0.0, 0.0, 0.0, 0.0, 0.0, 0.0, 0.0, 0.0, 0.0, 0.0, 0.0, 0.0, 0.0, 0.0, 0.0, 0.0, 0.0, 0.0, 0.0, 0.0, 0.0, 0.0, 0.0, 0.0, 0.0, 0.0, 0.0, 0.0, 0.0, 0.0, 0.0, 0.0, 0.0, 0.0, 0.0, 0.0, 0.0, 0.0, 0.0, 0.0, 0.0, 0.0, 0.0, 0.0, 0.0, 0.0, 0.0, 0.0, 0.0, 0.0, 0.0, 0.0, 0.0, 0.0, 0.0, 0.0, 0.0, 0.0, 0.0, 0.0, 0.0, 0.0, 0.0, 0.0, 0.0, 0.0, 0.0, 0.0, 0.0, 0.0, 0.0, 0.0, 0.0, 0.0, 0.0, 0.0, 0.0, 0.0, 0.0, 0.0, 0.0, 0.0, 0.0, 0.0, 0.0, 0.0, 0.0, 0.0, 0.0, 0.0, 0.0, 0.0, 0.0, 0.0, 0.0, 0.0, 0.0, 0.0, 0.0, 0.0, 0.0, 0.0, 0.0, 0.0, 0.0, 0.0, 0.0, 0.0, 0.0, 0.0, 0.0, 0.0, 0.0, 0.0, 0.0, 0.0, 0.0, 0.0, 0.0, 0.0, 0.0, 0.0, 0.0, 0.0, 0.0, 0.0, 0.0])
me_cube.materials.append(mat_tprtoiseshell)
me_cube.use_remesh_preserve_volume = False
me_cube.use_remesh_preserve_attributes = False
me_cube.use_mirror_vertex_groups = False
me_cube.update()

# ---- objects
ob_empty = bpy.data.objects.new('Empty', None)
ob_lamp = bpy.data.objects.new('Lamp', light_lamp)
ob_camera = bpy.data.objects.new('Camera', cam_camera)
ob_cube = bpy.data.objects.new('Cube', me_cube)

# ---- transforms, parenting, visibility, modifiers, constraints
ob_empty.location = (0.0, 0.0, 0.0)
ob_empty.empty_image_offset = (0.0, 0.0)
ob_empty.lineart.crease_threshold = 0.0
ob_lamp.location = (8.326, -6.676, 4.908)
ob_lamp.rotation_euler = (0.6503, 0.05522, 1.866)
ob_lamp.lock_rotations_4d = False
ob_lamp.empty_display_type = 'ARROWS'
ob_lamp.color = (0.0, 0.0, 0.0, 0.0)
ob_lamp.lineart.crease_threshold = 0.0
_c = ob_lamp.constraints.new('TRACK_TO'); _c.name = 'AutoTrack'
_c.target = ob_empty
ob_camera.location = (15.51, -5.272, 0.0)
ob_camera.lock_rotations_4d = False
ob_camera.empty_display_type = 'ARROWS'
ob_camera.color = (0.0, 0.0, 0.0, 0.0)
ob_camera.display_type = 'WIRE'
ob_camera.lineart.crease_threshold = 0.0
_c = ob_camera.constraints.new('TRACK_TO'); _c.name = 'AutoTrack'
_c.target = ob_empty
ob_cube.location = (0.0, 0.0, 0.0)
ob_cube.lock_rotations_4d = False
ob_cube.empty_display_type = 'ARROWS'
ob_cube.lineart.crease_threshold = 0.0
_m = ob_cube.modifiers.new('Mirror', 'MIRROR')

# ---- collection membership
col_collection_1.objects.link(ob_empty)
col_collection_1.objects.link(ob_lamp)
col_collection_1.objects.link(ob_camera)
col_collection_1.objects.link(ob_cube)

# ---- scene / render settings (as saved in the file)
scene.camera = ob_camera
scene.frame_start = 1; scene.frame_end = 250; scene.frame_set(0)
scene.render.engine = 'BLENDER_EEVEE_NEXT'
scene.render.image_settings.color_mode = 'RGB'
scene.render.image_settings.compression = 90
scene.render.resolution_percentage = 50
scene.render.dither_intensity = 0.0
scene.render.use_freestyle = True
scene.render.bake_margin = 2
scene.render.line_thickness = 3.0
scene.cycles.use_denoising = False
scene.cycles.samples = 10
scene.cycles.sampling_pattern = 'TABULATED_SOBOL'
scene.cycles.light_sampling_threshold = 0.0
scene.cycles.use_adaptive_sampling = False
scene.cycles.use_light_tree = False
scene.cycles.blur_glossy = 0.0
scene.cycles.volume_bounces = 1
scene.cycles.pixel_filter_type = 'GAUSSIAN'
scene.cycles.sample_clamp_indirect = 0.0
scene.view_settings.view_transform = 'Standard'
bpy.context.view_layer.update()
